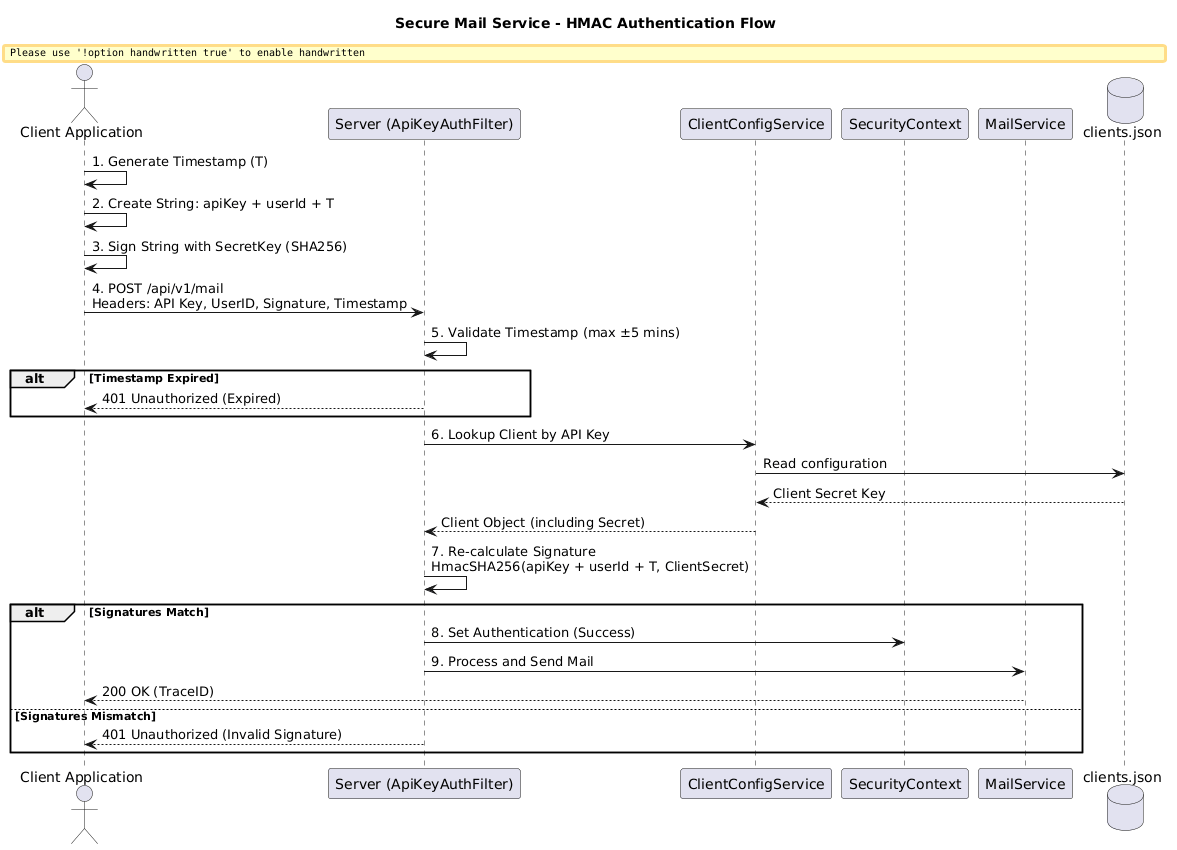

The diagram above was rendered by PlantUML. Its source (embedded in the PNG):
@startuml
skinparam handwritten false
skinparam monochrome false
skinparam packageStyle rect
skinparam defaultFontName "Verdana"

title Secure Mail Service - HMAC Authentication Flow

actor "Client Application" as Client
participant "Server (ApiKeyAuthFilter)" as Filter
participant "ClientConfigService" as Config
participant "SecurityContext" as Auth
participant "MailService" as Service
database "clients.json" as DB

Client -> Client: 1. Generate Timestamp (T)
Client -> Client: 2. Create String: apiKey + userId + T
Client -> Client: 3. Sign String with SecretKey (SHA256)
Client -> Filter: 4. POST /api/v1/mail\nHeaders: API Key, UserID, Signature, Timestamp

Filter -> Filter: 5. Validate Timestamp (max ±5 mins)
alt Timestamp Expired
    Filter --> Client: 401 Unauthorized (Expired)
end

Filter -> Config: 6. Lookup Client by API Key
Config -> DB: Read configuration
DB --> Config: Client Secret Key
Config --> Filter: Client Object (including Secret)

Filter -> Filter: 7. Re-calculate Signature\nHmacSHA256(apiKey + userId + T, ClientSecret)

alt Signatures Match
    Filter -> Auth: 8. Set Authentication (Success)
    Filter -> Service: 9. Process and Send Mail
    Service --> Client: 200 OK (TraceID)
else Signatures Mismatch
    Filter --> Client: 401 Unauthorized (Invalid Signature)
end
@enduml